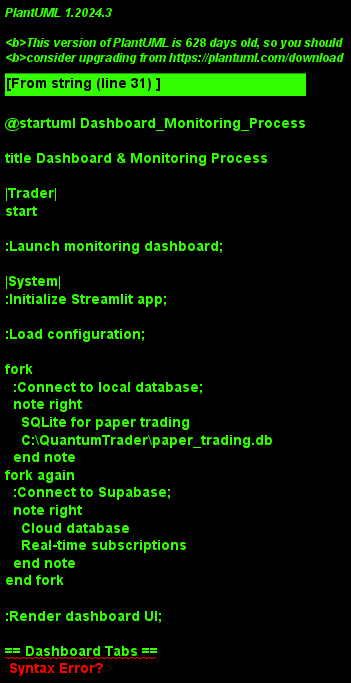

The diagram above was rendered by PlantUML. Its source (embedded in the PNG):
@startuml Dashboard_Monitoring_Process

title Dashboard & Monitoring Process

|Trader|
start

:Launch monitoring dashboard;

|System|
:Initialize Streamlit app;

:Load configuration;

fork
  :Connect to local database;
  note right
    SQLite for paper trading
    C:\QuantumTrader\paper_trading.db
  end note
fork again
  :Connect to Supabase;
  note right
    Cloud database
    Real-time subscriptions
  end note
end fork

:Render dashboard UI;

== Dashboard Tabs ==

|Dashboard|

split
  
  -> **Overview Tab**;
  
  :Display account summary;
  note right
    - Current balance
    - Total equity
    - Unrealized P&L
    - Realized P&L
    - Total trades
    - Win rate
  end note
  
  :Show quick stats cards;
  
  :Render equity curve chart;
  note right
    Plotly line chart
    - Balance over time
    - Equity over time
    - Drawdown periods highlighted
  end note
  
split again
  
  -> **Performance Tab**;
  
  :Calculate performance metrics;
  note right
    Key Metrics:
    - Sharpe ratio
    - Sortino ratio
    - Calmar ratio
    - Max drawdown
    - Recovery factor
    - Profit factor
    - Expectancy
  end note
  
  :Generate monthly returns table;
  
  :Create returns distribution;
  note right
    Histogram of trade P&L
    - Winners in green
    - Losers in red
    - Average marked
  end note
  
  :Plot drawdown chart;
  
split again
  
  -> **Trades Tab**;
  
  :Query all trades from database;
  
  :Display trades table;
  note right
    Columns:
    - Trade ID
    - Symbol
    - Direction
    - Entry price/time
    - Exit price/time
    - Lot size
    - P&L
    - Duration
  end note
  
  :Add filters;
  note right
    Filter by:
    - Symbol
    - Direction (BUY/SELL)
    - Date range
    - P&L (winners/losers)
  end note
  
  :Enable sorting;
  
  :Show trade details on click;
  
split again
  
  -> **Risk Analysis Tab**;
  
  :Calculate risk metrics;
  note right
    Risk Metrics:
    - Current drawdown
    - Max consecutive losses
    - Risk of ruin
    - Position sizing
    - Exposure %
  end note
  
  :Display risk gauge charts;
  
  :Show position correlation;
  note right
    If multiple positions open:
    - Correlation matrix
    - Concentrated exposure
  end note
  
  :Risk alerts;
  
split again
  
  -> **Advanced Tab**;
  
  :Load backtest results;
  
  :Upload Excel report;
  
  :Parse and visualize;
  note right
    Parse sheets:
    1. Trades
    2. Monthly Returns
    3. Performance Metrics
  end note
  
  :Compare strategies;
  note right
    Side-by-side comparison:
    - SuperTrend vs ICT
    - Different parameters
    - Different symbols
  end note
  
  :Export functionality;
  note right
    Export formats:
    - Excel
    - CSV
    - JSON
  end note
  
end split

== Real-time Updates ==

|System|

fork
  
  :Subscribe to Supabase changes;
  note right
    Realtime channels:
    - trades
    - positions
    - account_history
  end note
  
  repeat
    
    :Listen for database events;
    
    if (New trade event?) then (yes)
      :Fetch new trade data;
      
      |Dashboard|
      :Update trades table;
      :Recalculate metrics;
      :Update equity curve;
      :Show notification;
      note right
        Toast notification:
        "New trade closed: +$125.50"
      end note
    endif
    
    |System|
    if (Position update event?) then (yes)
      :Fetch position data;
      
      |Dashboard|
      :Update positions list;
      :Recalculate unrealized P&L;
      :Update equity;
    endif
    
    |System|
    if (Balance update event?) then (yes)
      :Fetch account data;
      
      |Dashboard|
      :Update balance display;
      :Update equity curve;
    endif
    
  repeat while (Dashboard active?)
  
fork again
  
  :Poll local database (1 sec);
  note right
    For paper trading
    without Supabase
  end note
  
  repeat
    
    :Query latest data;
    
    |Dashboard|
    :Refresh all components;
    
    :Update timestamp;
    note right
      "Last update: 2 seconds ago"
    end note
    
    |System|
    :Sleep 1 second;
    
  repeat while (Dashboard active?)
  
end fork

== User Interactions ==

|Trader|

:Interact with dashboard;

alt View Trade Details
  
  :Click on trade row;
  
  |Dashboard|
  :Show trade detail modal;
  note right
    Trade #45
    ---------------
    Symbol: EURUSDm
    Direction: BUY
    Entry: 1.1000 @ 10:30
    Exit: 1.1050 @ 14:15
    Lot size: 0.1
    SL: 1.0950
    TP: 1.1100
    Duration: 3h 45m
    Gross P&L: +$50.00
    Costs: -$8.30
    Net P&L: +$41.70
  end note
  
else Filter Trades
  
  :Select filters;
  
  |Dashboard|
  :Apply filters to query;
  :Refresh table;
  :Update statistics;
  
else Export Data
  
  :Click export button;
  
  |Dashboard|
  :Generate export file;
  :Trigger download;
  note right
    backtest_results_20251105.xlsx
  end note
  
  |Trader|
  :Save file locally;
  
else Compare Strategies
  
  :Upload multiple reports;
  
  |Dashboard|
  :Parse all reports;
  :Align metrics;
  :Generate comparison charts;
  note right
    Bar charts:
    - Profit factor
    - Win rate
    - Max DD
    - Total trades
    
    Line charts:
    - Equity curves overlaid
    - Drawdown comparison
  end note
  
else Refresh Data
  
  :Click refresh button;
  
  |Dashboard|
  :Clear cache;
  :Re-query database;
  :Rebuild all components;
  
end

== Health Monitoring ==

|System|

fork
  
  :Monitor system health;
  
  repeat
    
    :Check database connection;
    
    if (Connection lost?) then (yes)
      |Dashboard|
      :Show error banner;
      note right
        "⚠ Database connection lost
         Reconnecting..."
      end note
      
      |System|
      :Attempt reconnection;
    endif
    
    :Check MT5 connection;
    
    if (MT5 disconnected?) then (yes)
      |Dashboard|
      :Show warning;
      note right
        "⚠ MT5 connection lost
         Real-time data unavailable"
      end note
    endif
    
    :Sleep 5 seconds;
    
  repeat while (True)
  
fork again
  
  :Performance monitoring;
  
  repeat
    
    :Check render time;
    :Check memory usage;
    
    if (Performance degraded?) then (yes)
      |Dashboard|
      :Reduce update frequency;
      :Show performance warning;
    endif
    
    :Sleep 10 seconds;
    
  repeat while (True)
  
end fork

|Trader|

:Close dashboard;

|System|
:Save user preferences;
:Close connections;
:Shutdown Streamlit;

stop

note right of Dashboard
  **Dashboard Features:**
  
  ✅ Real-time updates
  ✅ Interactive charts
  ✅ Multi-tab organization
  ✅ Export functionality
  ✅ Strategy comparison
  ✅ Health monitoring
  ✅ Mobile responsive
  ✅ Dark/Light theme
  
  **Access:**
  http://localhost:8501
end note

@enduml